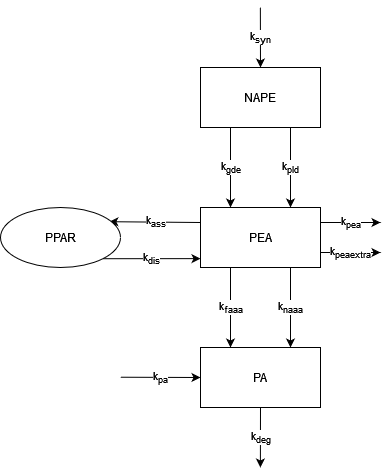

The diagram above was exported from draw.io. Its source (the exported page's mxGraphModel, read from the mxfile embedded in the PNG):
<mxGraphModel dx="1038" dy="556" grid="1" gridSize="10" guides="1" tooltips="1" connect="1" arrows="1" fold="1" page="1" pageScale="1" pageWidth="850" pageHeight="1100" math="0" shadow="0">
  <root>
    <mxCell id="0" />
    <mxCell id="1" parent="0" />
    <mxCell id="BcvRzqG0zFDSihUfrPI2-14" value="k&lt;sub&gt;syn&lt;/sub&gt;" style="edgeStyle=orthogonalEdgeStyle;rounded=0;sketch=0;jumpStyle=gap;orthogonalLoop=1;jettySize=auto;html=1;exitX=0.5;exitY=0;exitDx=0;exitDy=0;startArrow=none;startFill=0;entryX=0.5;entryY=0;entryDx=0;entryDy=0;sourcePerimeterSpacing=0;" parent="1" target="BcvRzqG0zFDSihUfrPI2-2" edge="1">
      <mxGeometry relative="1" as="geometry">
        <mxPoint x="419.8620689655172" y="240" as="sourcePoint" />
      </mxGeometry>
    </mxCell>
    <mxCell id="BcvRzqG0zFDSihUfrPI2-15" value="k&lt;sub&gt;pld&lt;/sub&gt;" style="edgeStyle=orthogonalEdgeStyle;rounded=0;sketch=0;jumpStyle=gap;orthogonalLoop=1;jettySize=auto;html=1;exitX=0.75;exitY=1;exitDx=0;exitDy=0;entryX=0.75;entryY=0;entryDx=0;entryDy=0;startArrow=none;startFill=0;targetPerimeterSpacing=0;" parent="1" source="BcvRzqG0zFDSihUfrPI2-2" target="BcvRzqG0zFDSihUfrPI2-3" edge="1">
      <mxGeometry relative="1" as="geometry" />
    </mxCell>
    <mxCell id="BcvRzqG0zFDSihUfrPI2-16" value="k&lt;sub&gt;gde&lt;/sub&gt;" style="edgeStyle=orthogonalEdgeStyle;rounded=0;sketch=0;jumpStyle=gap;orthogonalLoop=1;jettySize=auto;html=1;exitX=0.25;exitY=1;exitDx=0;exitDy=0;entryX=0.25;entryY=0;entryDx=0;entryDy=0;startArrow=none;startFill=0;targetPerimeterSpacing=0;" parent="1" source="BcvRzqG0zFDSihUfrPI2-2" target="BcvRzqG0zFDSihUfrPI2-3" edge="1">
      <mxGeometry relative="1" as="geometry" />
    </mxCell>
    <mxCell id="BcvRzqG0zFDSihUfrPI2-2" value="NAPE" style="rounded=0;whiteSpace=wrap;html=1;" parent="1" vertex="1">
      <mxGeometry x="360" y="300" width="120" height="60" as="geometry" />
    </mxCell>
    <mxCell id="BcvRzqG0zFDSihUfrPI2-11" value="k&lt;sub&gt;ass&lt;/sub&gt;" style="edgeStyle=orthogonalEdgeStyle;rounded=0;sketch=0;jumpStyle=gap;orthogonalLoop=1;jettySize=auto;html=1;exitX=0;exitY=0.25;exitDx=0;exitDy=0;entryX=0.907;entryY=0.236;entryDx=0;entryDy=0;entryPerimeter=0;startArrow=none;startFill=0;targetPerimeterSpacing=0;" parent="1" source="BcvRzqG0zFDSihUfrPI2-3" target="BcvRzqG0zFDSihUfrPI2-7" edge="1">
      <mxGeometry relative="1" as="geometry" />
    </mxCell>
    <mxCell id="BcvRzqG0zFDSihUfrPI2-18" value="k&lt;sub&gt;naaa&lt;/sub&gt;" style="edgeStyle=none;rounded=0;sketch=0;jumpStyle=gap;orthogonalLoop=1;jettySize=auto;html=1;exitX=0.75;exitY=1;exitDx=0;exitDy=0;entryX=0.75;entryY=0;entryDx=0;entryDy=0;startArrow=none;startFill=0;targetPerimeterSpacing=0;" parent="1" source="BcvRzqG0zFDSihUfrPI2-3" target="BcvRzqG0zFDSihUfrPI2-5" edge="1">
      <mxGeometry relative="1" as="geometry" />
    </mxCell>
    <mxCell id="BcvRzqG0zFDSihUfrPI2-19" value="k&lt;sub&gt;faaa&lt;/sub&gt;" style="edgeStyle=none;rounded=0;sketch=0;jumpStyle=gap;orthogonalLoop=1;jettySize=auto;html=1;exitX=0.25;exitY=1;exitDx=0;exitDy=0;entryX=0.25;entryY=0;entryDx=0;entryDy=0;startArrow=none;startFill=0;targetPerimeterSpacing=0;" parent="1" source="BcvRzqG0zFDSihUfrPI2-3" target="BcvRzqG0zFDSihUfrPI2-5" edge="1">
      <mxGeometry relative="1" as="geometry" />
    </mxCell>
    <mxCell id="C2qdUWaz0FHah2UwiZuQ-2" value="k&lt;sub&gt;pea&lt;/sub&gt;" style="edgeStyle=orthogonalEdgeStyle;rounded=0;orthogonalLoop=1;jettySize=auto;html=1;exitX=1;exitY=0.25;exitDx=0;exitDy=0;" edge="1" parent="1" source="BcvRzqG0zFDSihUfrPI2-3">
      <mxGeometry relative="1" as="geometry">
        <mxPoint x="540" y="455" as="targetPoint" />
      </mxGeometry>
    </mxCell>
    <mxCell id="C2qdUWaz0FHah2UwiZuQ-3" value="k&lt;sub&gt;peaextra&lt;/sub&gt;" style="edgeStyle=orthogonalEdgeStyle;rounded=0;orthogonalLoop=1;jettySize=auto;html=1;exitX=1;exitY=0.75;exitDx=0;exitDy=0;" edge="1" parent="1" source="BcvRzqG0zFDSihUfrPI2-3">
      <mxGeometry relative="1" as="geometry">
        <mxPoint x="540" y="485" as="targetPoint" />
      </mxGeometry>
    </mxCell>
    <mxCell id="BcvRzqG0zFDSihUfrPI2-3" value="PEA" style="whiteSpace=wrap;html=1;rounded=0;" parent="1" vertex="1">
      <mxGeometry x="360" y="440" width="120" height="60" as="geometry" />
    </mxCell>
    <mxCell id="BcvRzqG0zFDSihUfrPI2-13" value="k&lt;sub&gt;deg&lt;/sub&gt;" style="edgeStyle=orthogonalEdgeStyle;rounded=0;sketch=0;jumpStyle=gap;orthogonalLoop=1;jettySize=auto;html=1;exitX=0.5;exitY=1;exitDx=0;exitDy=0;startArrow=none;startFill=0;targetPerimeterSpacing=0;" parent="1" source="BcvRzqG0zFDSihUfrPI2-5" edge="1">
      <mxGeometry relative="1" as="geometry">
        <mxPoint x="419.8620689655172" y="700" as="targetPoint" />
      </mxGeometry>
    </mxCell>
    <mxCell id="BcvRzqG0zFDSihUfrPI2-21" value="k&lt;sub&gt;pa&lt;/sub&gt;" style="edgeStyle=none;rounded=0;sketch=0;jumpStyle=gap;orthogonalLoop=1;jettySize=auto;html=1;exitX=0;exitY=0.5;exitDx=0;exitDy=0;startArrow=none;startFill=0;entryX=0;entryY=0.5;entryDx=0;entryDy=0;sourcePerimeterSpacing=0;" parent="1" target="BcvRzqG0zFDSihUfrPI2-5" edge="1">
      <mxGeometry relative="1" as="geometry">
        <mxPoint x="280.0000000000001" y="609.7241379310344" as="sourcePoint" />
      </mxGeometry>
    </mxCell>
    <mxCell id="BcvRzqG0zFDSihUfrPI2-5" value="PA" style="whiteSpace=wrap;html=1;rounded=0;" parent="1" vertex="1">
      <mxGeometry x="360" y="580" width="120" height="60" as="geometry" />
    </mxCell>
    <mxCell id="BcvRzqG0zFDSihUfrPI2-10" value="k&lt;sub&gt;dis&lt;/sub&gt;" style="edgeStyle=orthogonalEdgeStyle;rounded=0;sketch=0;jumpStyle=gap;orthogonalLoop=1;jettySize=auto;html=1;exitX=1;exitY=1;exitDx=0;exitDy=0;entryX=0;entryY=0.852;entryDx=0;entryDy=0;entryPerimeter=0;startArrow=none;startFill=0;targetPerimeterSpacing=0;" parent="1" source="BcvRzqG0zFDSihUfrPI2-7" target="BcvRzqG0zFDSihUfrPI2-3" edge="1">
      <mxGeometry relative="1" as="geometry" />
    </mxCell>
    <mxCell id="BcvRzqG0zFDSihUfrPI2-7" value="PPAR" style="ellipse;whiteSpace=wrap;html=1;rounded=0;" parent="1" vertex="1">
      <mxGeometry x="160" y="440" width="120" height="60" as="geometry" />
    </mxCell>
  </root>
</mxGraphModel>